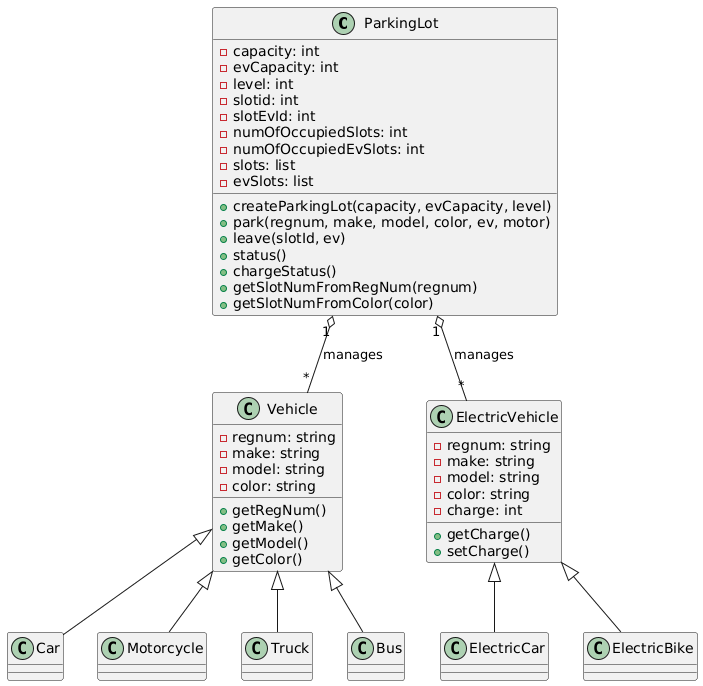

The diagram above was rendered by PlantUML. Its source (embedded in the PNG):
@startuml
class ParkingLot {
    - capacity: int
    - evCapacity: int
    - level: int
    - slotid: int
    - slotEvId: int
    - numOfOccupiedSlots: int
    - numOfOccupiedEvSlots: int
    - slots: list
    - evSlots: list

    + createParkingLot(capacity, evCapacity, level)
    + park(regnum, make, model, color, ev, motor)
    + leave(slotId, ev)
    + status()
    + chargeStatus()
    + getSlotNumFromRegNum(regnum)
    + getSlotNumFromColor(color)
}

class Vehicle {
    - regnum: string
    - make: string
    - model: string
    - color: string

    + getRegNum()
    + getMake()
    + getModel()
    + getColor()
}

class Car
class Motorcycle
class Truck
class Bus

class ElectricVehicle {
    - regnum: string
    - make: string
    - model: string
    - color: string
    - charge: int

    + getCharge()
    + setCharge()
}

class ElectricCar
class ElectricBike

Vehicle <|-- Car
Vehicle <|-- Motorcycle
Vehicle <|-- Truck
Vehicle <|-- Bus

ElectricVehicle <|-- ElectricCar
ElectricVehicle <|-- ElectricBike

ParkingLot "1" o-- "*" Vehicle : manages
ParkingLot "1" o-- "*" ElectricVehicle : manages
@enduml